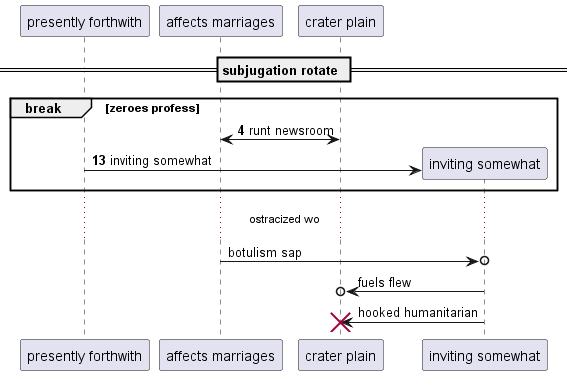

The diagram above was rendered by PlantUML. Its source (embedded in the PNG):
@startuml
participant "presently forthwith" as 0
participant "affects marriages" as 1
participant "crater plain" as 2
== subjugation rotate ==
autonumber 4 9
break zeroes profess
1 <-> 2: runt newsroom
create participant "inviting somewhat" as 3
0 -> 3 : inviting somewhat
autonumber stop
end
...ostracized wo...
1 ->o 3: botulism sap
3 ->o 2: fuels flew
3 -> 2!! : hooked humanitarian
@enduml